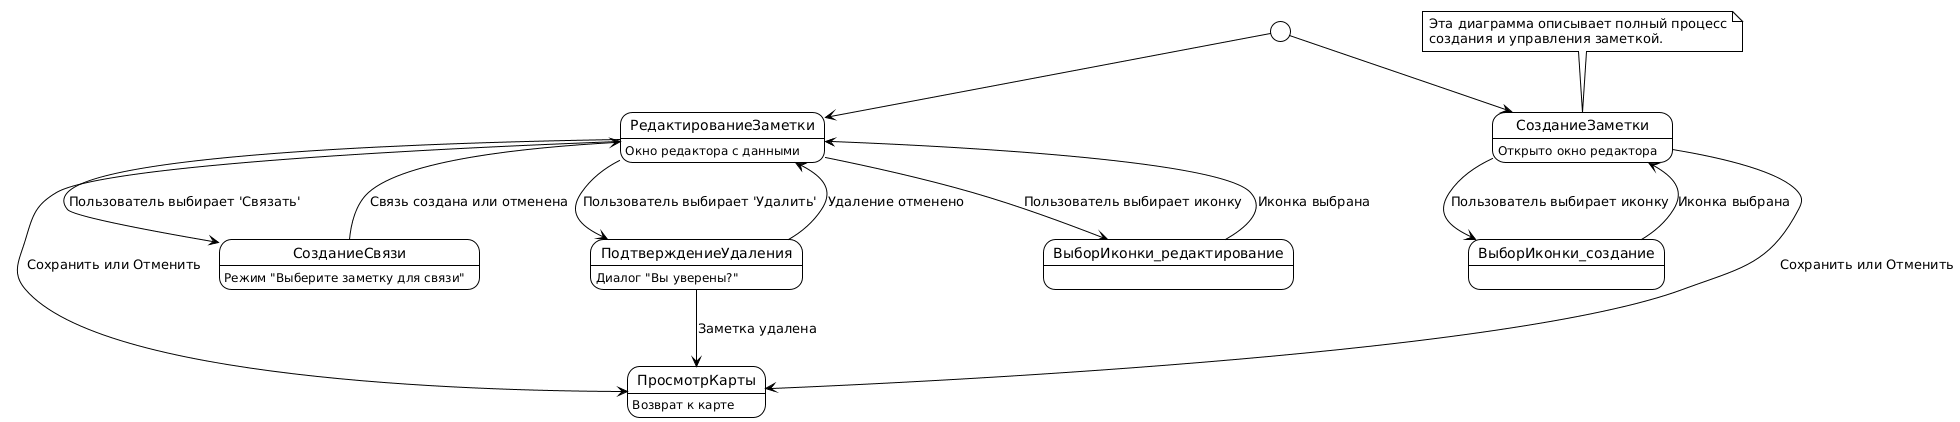

The diagram above was rendered by PlantUML. Its source (embedded in the PNG):
@startuml
!theme plain

note top of СозданиеЗаметки : Эта диаграмма описывает полный процесс\nсоздания и управления заметкой.

' Точка входа - пользователь решил создать или редактировать
[*] --> СозданиеЗаметки
[*] --> РедактированиеЗаметки

' Процесс создания
СозданиеЗаметки: Открыто окно редактора
СозданиеЗаметки --> ПросмотрКарты : Сохранить или Отменить
СозданиеЗаметки --> ВыборИконки_создание : Пользователь выбирает иконку
ВыборИконки_создание --> СозданиеЗаметки: Иконка выбрана

' Процесс редактирования
РедактированиеЗаметки: Окно редактора с данными
РедактированиеЗаметки --> ПросмотрКарты : Сохранить или Отменить
РедактированиеЗаметки --> СозданиеСвязи : Пользователь выбирает 'Связать'
РедактированиеЗаметки --> ПодтверждениеУдаления : Пользователь выбирает 'Удалить'
РедактированиеЗаметки --> ВыборИконки_редактирование : Пользователь выбирает иконку
ВыборИконки_редактирование --> РедактированиеЗаметки: Иконка выбрана


' Под-процессы редактирования
СозданиеСвязи: Режим "Выберите заметку для связи"
СозданиеСвязи --> РедактированиеЗаметки : Связь создана или отменена

ПодтверждениеУдаления: Диалог "Вы уверены?"
ПодтверждениеУдаления --> ПросмотрКарты : Заметка удалена
ПодтверждениеУдаления --> РедактированиеЗаметки : Удаление отменено


state ПросмотрКарты
ПросмотрКарты: Возврат к карте
@enduml